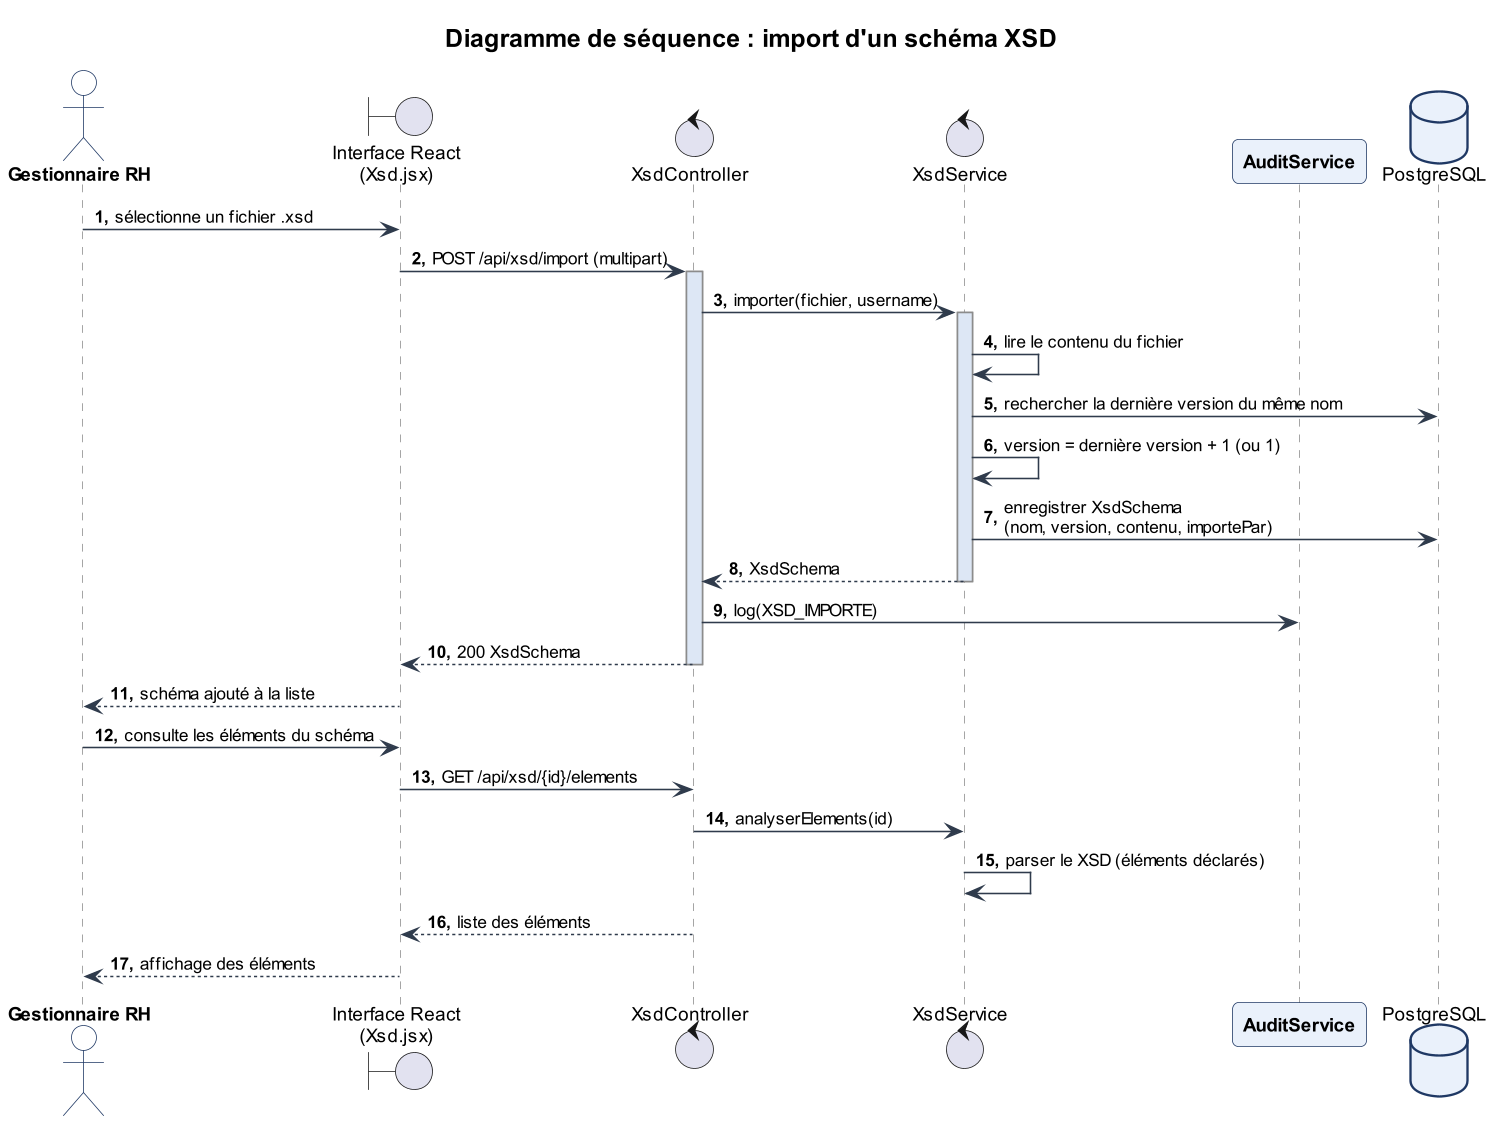

The diagram above was rendered by PlantUML. Its source (embedded in the PNG):
@startuml 18_seq_import_xsd
!include _style.iuml
title Diagramme de séquence : import d'un schéma XSD
autonumber "<b>0."
skinparam responseMessageBelowArrow true

actor "Gestionnaire RH" as RH
boundary "Interface React\n(Xsd.jsx)" as UI
control "XsdController" as C
control "XsdService" as S
participant "AuditService" as AUD
database "PostgreSQL" as DB

RH -> UI : sélectionne un fichier .xsd
UI -> C : POST /api/xsd/import (multipart)
activate C
C -> S : importer(fichier, username)
activate S
S -> S : lire le contenu du fichier
S -> DB : rechercher la dernière version du même nom
S -> S : version = dernière version + 1 (ou 1)
S -> DB : enregistrer XsdSchema\n(nom, version, contenu, importePar)
S --> C : XsdSchema
deactivate S
C -> AUD : log(XSD_IMPORTE)
C --> UI : 200 XsdSchema
deactivate C
UI --> RH : schéma ajouté à la liste

RH -> UI : consulte les éléments du schéma
UI -> C : GET /api/xsd/{id}/elements
C -> S : analyserElements(id)
S -> S : parser le XSD (éléments déclarés)
C --> UI : liste des éléments
UI --> RH : affichage des éléments
@enduml